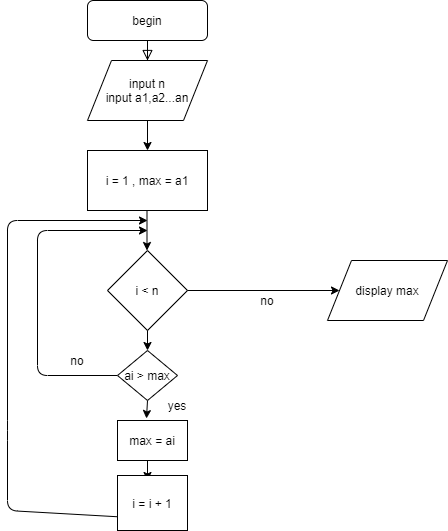

The diagram above was exported from draw.io. Its source (the exported page's mxGraphModel, read from the mxfile embedded in the PNG):
<mxGraphModel dx="806" dy="522" grid="1" gridSize="10" guides="1" tooltips="1" connect="1" arrows="1" fold="1" page="1" pageScale="1" pageWidth="827" pageHeight="1169" math="0" shadow="0">
  <root>
    <mxCell id="WIyWlLk6GJQsqaUBKTNV-0" />
    <mxCell id="WIyWlLk6GJQsqaUBKTNV-1" parent="WIyWlLk6GJQsqaUBKTNV-0" />
    <mxCell id="WIyWlLk6GJQsqaUBKTNV-2" value="" style="rounded=0;html=1;jettySize=auto;orthogonalLoop=1;fontSize=11;endArrow=block;endFill=0;endSize=8;strokeWidth=1;shadow=0;labelBackgroundColor=none;edgeStyle=orthogonalEdgeStyle;" parent="WIyWlLk6GJQsqaUBKTNV-1" source="WIyWlLk6GJQsqaUBKTNV-3" edge="1">
      <mxGeometry relative="1" as="geometry">
        <mxPoint x="220" y="140" as="targetPoint" />
      </mxGeometry>
    </mxCell>
    <mxCell id="WIyWlLk6GJQsqaUBKTNV-3" value="begin" style="rounded=1;whiteSpace=wrap;html=1;fontSize=12;glass=0;strokeWidth=1;shadow=0;" parent="WIyWlLk6GJQsqaUBKTNV-1" vertex="1">
      <mxGeometry x="160" y="80" width="120" height="40" as="geometry" />
    </mxCell>
    <mxCell id="ispFYOUQvOcq4XMvSR2z-0" value="input n&lt;br&gt;input a1,a2...an&lt;br&gt;" style="shape=parallelogram;perimeter=parallelogramPerimeter;whiteSpace=wrap;html=1;" vertex="1" parent="WIyWlLk6GJQsqaUBKTNV-1">
      <mxGeometry x="160" y="140" width="120" height="60" as="geometry" />
    </mxCell>
    <mxCell id="ispFYOUQvOcq4XMvSR2z-1" value="i = 1 , max = a1" style="rounded=0;whiteSpace=wrap;html=1;" vertex="1" parent="WIyWlLk6GJQsqaUBKTNV-1">
      <mxGeometry x="160" y="230" width="120" height="60" as="geometry" />
    </mxCell>
    <mxCell id="ispFYOUQvOcq4XMvSR2z-2" value="" style="endArrow=classic;html=1;exitX=0.5;exitY=1;exitDx=0;exitDy=0;entryX=0.5;entryY=0;entryDx=0;entryDy=0;" edge="1" parent="WIyWlLk6GJQsqaUBKTNV-1" source="ispFYOUQvOcq4XMvSR2z-0" target="ispFYOUQvOcq4XMvSR2z-1">
      <mxGeometry width="50" height="50" relative="1" as="geometry">
        <mxPoint x="390" y="300" as="sourcePoint" />
        <mxPoint x="440" y="250" as="targetPoint" />
      </mxGeometry>
    </mxCell>
    <mxCell id="ispFYOUQvOcq4XMvSR2z-4" value="i &amp;lt; n" style="rhombus;whiteSpace=wrap;html=1;" vertex="1" parent="WIyWlLk6GJQsqaUBKTNV-1">
      <mxGeometry x="180" y="330" width="80" height="80" as="geometry" />
    </mxCell>
    <mxCell id="ispFYOUQvOcq4XMvSR2z-5" value="" style="endArrow=classic;html=1;exitX=0.5;exitY=1;exitDx=0;exitDy=0;entryX=0.5;entryY=0;entryDx=0;entryDy=0;" edge="1" parent="WIyWlLk6GJQsqaUBKTNV-1">
      <mxGeometry width="50" height="50" relative="1" as="geometry">
        <mxPoint x="219.5" y="290" as="sourcePoint" />
        <mxPoint x="219.5" y="330" as="targetPoint" />
      </mxGeometry>
    </mxCell>
    <mxCell id="ispFYOUQvOcq4XMvSR2z-6" value="" style="endArrow=classic;html=1;exitX=1;exitY=0.5;exitDx=0;exitDy=0;" edge="1" parent="WIyWlLk6GJQsqaUBKTNV-1" source="ispFYOUQvOcq4XMvSR2z-4" target="ispFYOUQvOcq4XMvSR2z-7">
      <mxGeometry width="50" height="50" relative="1" as="geometry">
        <mxPoint x="390" y="400" as="sourcePoint" />
        <mxPoint x="520" y="410" as="targetPoint" />
      </mxGeometry>
    </mxCell>
    <mxCell id="ispFYOUQvOcq4XMvSR2z-7" value="display max" style="shape=parallelogram;perimeter=parallelogramPerimeter;whiteSpace=wrap;html=1;" vertex="1" parent="WIyWlLk6GJQsqaUBKTNV-1">
      <mxGeometry x="400" y="340" width="120" height="60" as="geometry" />
    </mxCell>
    <mxCell id="ispFYOUQvOcq4XMvSR2z-8" value="no" style="text;html=1;strokeColor=none;fillColor=none;align=center;verticalAlign=middle;whiteSpace=wrap;rounded=0;" vertex="1" parent="WIyWlLk6GJQsqaUBKTNV-1">
      <mxGeometry x="320" y="370" width="40" height="20" as="geometry" />
    </mxCell>
    <mxCell id="ispFYOUQvOcq4XMvSR2z-11" value="" style="endArrow=classic;html=1;exitX=0.5;exitY=1;exitDx=0;exitDy=0;entryX=0.414;entryY=-0.05;entryDx=0;entryDy=0;entryPerimeter=0;" edge="1" parent="WIyWlLk6GJQsqaUBKTNV-1" source="ispFYOUQvOcq4XMvSR2z-12" target="ispFYOUQvOcq4XMvSR2z-31">
      <mxGeometry width="50" height="50" relative="1" as="geometry">
        <mxPoint x="219.5" y="470" as="sourcePoint" />
        <mxPoint x="219.5" y="490" as="targetPoint" />
      </mxGeometry>
    </mxCell>
    <mxCell id="ispFYOUQvOcq4XMvSR2z-13" value="" style="endArrow=classic;html=1;" edge="1" parent="WIyWlLk6GJQsqaUBKTNV-1">
      <mxGeometry width="50" height="50" relative="1" as="geometry">
        <mxPoint x="220" y="540" as="sourcePoint" />
        <mxPoint x="220" y="560" as="targetPoint" />
      </mxGeometry>
    </mxCell>
    <mxCell id="ispFYOUQvOcq4XMvSR2z-21" value="" style="endArrow=classic;html=1;exitX=0;exitY=0.5;exitDx=0;exitDy=0;" edge="1" parent="WIyWlLk6GJQsqaUBKTNV-1" source="ispFYOUQvOcq4XMvSR2z-12">
      <mxGeometry width="50" height="50" relative="1" as="geometry">
        <mxPoint x="190" y="508" as="sourcePoint" />
        <mxPoint x="220" y="310" as="targetPoint" />
        <Array as="points">
          <mxPoint x="110" y="455" />
          <mxPoint x="110" y="310" />
        </Array>
      </mxGeometry>
    </mxCell>
    <mxCell id="ispFYOUQvOcq4XMvSR2z-22" value="" style="endArrow=classic;html=1;exitX=0;exitY=0.75;exitDx=0;exitDy=0;" edge="1" parent="WIyWlLk6GJQsqaUBKTNV-1" source="ispFYOUQvOcq4XMvSR2z-40">
      <mxGeometry width="50" height="50" relative="1" as="geometry">
        <mxPoint x="191.2328767123288" y="586.027397260274" as="sourcePoint" />
        <mxPoint x="220" y="300" as="targetPoint" />
        <Array as="points">
          <mxPoint x="80" y="590" />
          <mxPoint x="80" y="510" />
          <mxPoint x="80" y="300" />
        </Array>
      </mxGeometry>
    </mxCell>
    <mxCell id="ispFYOUQvOcq4XMvSR2z-26" style="edgeStyle=orthogonalEdgeStyle;rounded=0;orthogonalLoop=1;jettySize=auto;html=1;exitX=0.5;exitY=1;exitDx=0;exitDy=0;" edge="1" parent="WIyWlLk6GJQsqaUBKTNV-1">
      <mxGeometry relative="1" as="geometry">
        <mxPoint x="130" y="585" as="sourcePoint" />
        <mxPoint x="130" y="585" as="targetPoint" />
      </mxGeometry>
    </mxCell>
    <mxCell id="ispFYOUQvOcq4XMvSR2z-27" value="no" style="text;html=1;strokeColor=none;fillColor=none;align=center;verticalAlign=middle;whiteSpace=wrap;rounded=0;" vertex="1" parent="WIyWlLk6GJQsqaUBKTNV-1">
      <mxGeometry x="130" y="430" width="40" height="20" as="geometry" />
    </mxCell>
    <mxCell id="ispFYOUQvOcq4XMvSR2z-30" value="yes&lt;br&gt;" style="text;html=1;strokeColor=none;fillColor=none;align=center;verticalAlign=middle;whiteSpace=wrap;rounded=0;" vertex="1" parent="WIyWlLk6GJQsqaUBKTNV-1">
      <mxGeometry x="230" y="470" width="40" height="30" as="geometry" />
    </mxCell>
    <mxCell id="ispFYOUQvOcq4XMvSR2z-31" value="&lt;span&gt;max = ai&lt;/span&gt;" style="rounded=0;whiteSpace=wrap;html=1;" vertex="1" parent="WIyWlLk6GJQsqaUBKTNV-1">
      <mxGeometry x="190" y="500" width="70" height="40" as="geometry" />
    </mxCell>
    <mxCell id="ispFYOUQvOcq4XMvSR2z-12" value="ai &amp;gt; max" style="rhombus;whiteSpace=wrap;html=1;" vertex="1" parent="WIyWlLk6GJQsqaUBKTNV-1">
      <mxGeometry x="190" y="430" width="60" height="50" as="geometry" />
    </mxCell>
    <mxCell id="ispFYOUQvOcq4XMvSR2z-32" value="" style="endArrow=classic;html=1;exitX=0.5;exitY=1;exitDx=0;exitDy=0;" edge="1" parent="WIyWlLk6GJQsqaUBKTNV-1" source="ispFYOUQvOcq4XMvSR2z-4" target="ispFYOUQvOcq4XMvSR2z-12">
      <mxGeometry width="50" height="50" relative="1" as="geometry">
        <mxPoint x="220" y="410" as="sourcePoint" />
        <mxPoint x="219.5" y="490" as="targetPoint" />
      </mxGeometry>
    </mxCell>
    <mxCell id="ispFYOUQvOcq4XMvSR2z-40" value="i = i + 1" style="rounded=0;whiteSpace=wrap;html=1;" vertex="1" parent="WIyWlLk6GJQsqaUBKTNV-1">
      <mxGeometry x="190" y="555" width="70" height="55" as="geometry" />
    </mxCell>
  </root>
</mxGraphModel>